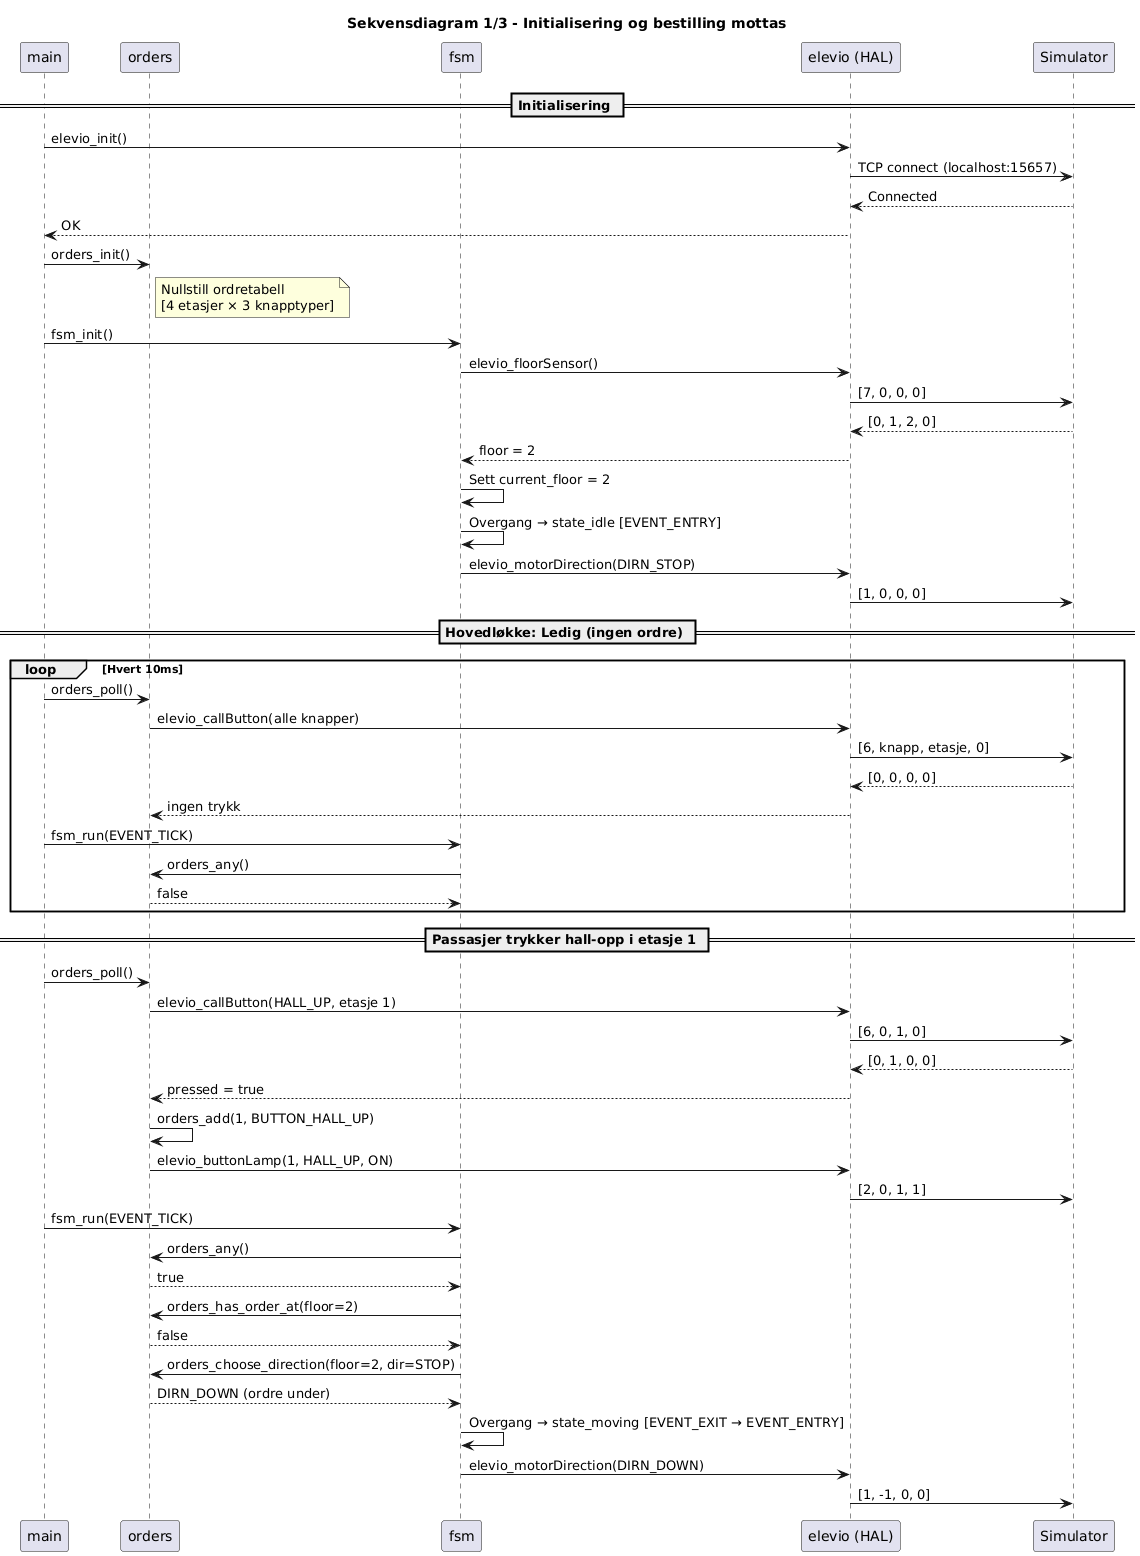

The diagram above was rendered by PlantUML. Its source (embedded in the PNG):
@startuml sequence_1_init
title Sekvensdiagram 1/3 - Initialisering og bestilling mottas

participant "main" as MAIN
participant "orders" as ORD
participant "fsm" as FSM
participant "elevio (HAL)" as HW
participant "Simulator" as SIM

== Initialisering ==

MAIN -> HW : elevio_init()
HW -> SIM : TCP connect (localhost:15657)
SIM --> HW : Connected
HW --> MAIN : OK

MAIN -> ORD : orders_init()
note right of ORD : Nullstill ordretabell\n[4 etasjer × 3 knapptyper]

MAIN -> FSM : fsm_init()
FSM -> HW : elevio_floorSensor()
HW -> SIM : [7, 0, 0, 0]
SIM --> HW : [0, 1, 2, 0]
HW --> FSM : floor = 2
FSM -> FSM : Sett current_floor = 2
FSM -> FSM : Overgang → state_idle [EVENT_ENTRY]
FSM -> HW : elevio_motorDirection(DIRN_STOP)
HW -> SIM : [1, 0, 0, 0]

== Hovedløkke: Ledig (ingen ordre) ==

loop Hvert 10ms
    MAIN -> ORD : orders_poll()
    ORD -> HW : elevio_callButton(alle knapper)
    HW -> SIM : [6, knapp, etasje, 0]
    SIM --> HW : [0, 0, 0, 0]
    HW --> ORD : ingen trykk

    MAIN -> FSM : fsm_run(EVENT_TICK)
    FSM -> ORD : orders_any()
    ORD --> FSM : false
end

== Passasjer trykker hall-opp i etasje 1 ==

MAIN -> ORD : orders_poll()
ORD -> HW : elevio_callButton(HALL_UP, etasje 1)
HW -> SIM : [6, 0, 1, 0]
SIM --> HW : [0, 1, 0, 0]
HW --> ORD : pressed = true
ORD -> ORD : orders_add(1, BUTTON_HALL_UP)
ORD -> HW : elevio_buttonLamp(1, HALL_UP, ON)
HW -> SIM : [2, 0, 1, 1]

MAIN -> FSM : fsm_run(EVENT_TICK)
FSM -> ORD : orders_any()
ORD --> FSM : true
FSM -> ORD : orders_has_order_at(floor=2)
ORD --> FSM : false
FSM -> ORD : orders_choose_direction(floor=2, dir=STOP)
ORD --> FSM : DIRN_DOWN (ordre under)

FSM -> FSM : Overgang → state_moving [EVENT_EXIT → EVENT_ENTRY]
FSM -> HW : elevio_motorDirection(DIRN_DOWN)
HW -> SIM : [1, -1, 0, 0]

@enduml